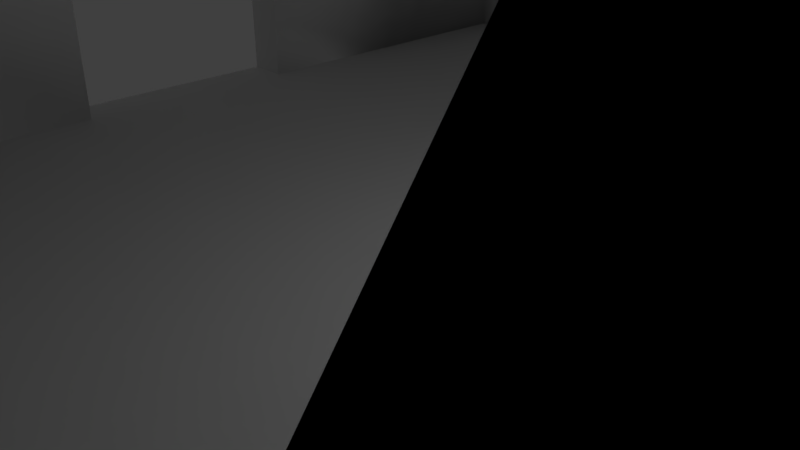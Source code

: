 # Source: funkyRoom.blend  (saved by Blender 2.78.0; exported with 4.5.12 LTS)
import bpy
from mathutils import Matrix  # noqa: F401  (used for matrix-valued properties, if any)

bpy.ops.wm.read_factory_settings(use_empty=True)
scene = bpy.context.scene
scene.name = 'Scene'

# ---- collections
col_collection_1 = bpy.data.collections.new('Collection 1'); scene.collection.children.link(col_collection_1)

# ---- materials (node trees are filled in below, after node groups)
mat_material_001 = bpy.data.materials.new('Material.001')
mat_material_001.alpha_threshold = 0.0
mat_material_001.use_transparent_shadow = False
mat_material_001.roughness = 0.5
mat_material_001.line_color = (0.0, 0.0, 0.0, 1.0)
mat_material_002 = bpy.data.materials.new('Material.002')
mat_material_002.alpha_threshold = 0.0
mat_material_002.use_transparent_shadow = False
mat_material_002.roughness = 0.5
mat_material_002.line_color = (0.0, 0.0, 0.0, 1.0)
mat_material_003 = bpy.data.materials.new('Material.003')
mat_material_003.alpha_threshold = 0.0
mat_material_003.use_transparent_shadow = False
mat_material_003.roughness = 0.5
mat_material_003.line_color = (0.0, 0.0, 0.0, 1.0)

# ---- material node trees

# ---- world
world_world = bpy.data.worlds.new('World'); scene.world = world_world
world_world.color = (0.05088, 0.05088, 0.05088)
world_world.use_sun_shadow = False
world_world.sun_shadow_jitter_overblur = 0.0
world_world.cycles.sampling_method = 'MANUAL'

# ---- cameras
cam_camera = bpy.data.cameras.new('Camera')
cam_camera.clip_end = 100.0
cam_camera.lens = 35.0
cam_camera.sensor_width = 32.0
cam_camera.sensor_height = 18.0
cam_camera.ortho_scale = 7.314
cam_camera.dof.focus_distance = 0.0
cam_camera.dof.aperture_fstop = 128.0

# ---- lights
light_lamp = bpy.data.lights.new('Lamp', 'POINT')
light_lamp.transmission_factor = 0.0
light_lamp.cutoff_distance = 30.0
light_lamp.energy = 100.0
light_lamp.shadow_buffer_clip_start = 1.001
light_lamp.shadow_soft_size = 0.1
light_lamp.shadow_maximum_resolution = 0.006
light_lamp.use_absolute_resolution = True

# ---- meshes
me_cube_001 = bpy.data.meshes.new('Cube.001')
me_cube_001.from_pydata([(0.7375, 0.5989, -37.12), (0.9007, -0.3693, -37.12), (-0.2307, 0.7622, -37.12), (1.0, 1.0, 1.0), (1.0, -1.0, 1.0), (-1.0, -1.0, 1.0), (-1.0, 1.0, 1.0), (3.0, 1.0, 1.0), (3.0, -1.0, 1.0), (1.0, 1.429, 1.0), (-1.0, 1.429, 1.0), (1.0, -1.0, -1.0), (-1.0, 1.0, -1.0), (1.0, 1.0, -1.0), (-0.04073, -0.3693, -37.12), (-0.2307, -0.1793, -37.12), (-0.1751, -0.3136, -37.12), (1.842, 0.5989, -37.12), (2.032, 0.409, -37.12), (1.977, 0.5433, -37.12), (2.032, -0.1793, -37.12), (1.842, -0.3693, -37.12), (1.977, -0.3136, -37.12), (0.5475, 0.8764, -37.12), (0.7375, 0.6864, -37.12), (0.6818, 0.8207, -37.12), (-0.2307, 0.7622, -37.12), (-0.04073, 0.8764, -37.12), (-0.1751, 0.8429, -37.12), (-1.0, -0.81, -1.0), (-0.81, -1.0, -1.0), (-1.0, -1.0, -0.81), (-0.9443, -0.9444, -1.0), (3.0, 0.81, -0.9996), (2.81, 1.0, -0.9996), (3.0, 1.0, -0.8096), (2.944, 0.9444, -0.9996), (2.81, -1.0, -0.9996), (3.0, -0.81, -0.9996), (3.0, -1.0, -0.8096), (2.944, -0.9444, -0.9996), (1.0, 1.239, -0.9998), (0.81, 1.429, -0.9996), (1.0, 1.429, -0.8096), (0.9444, 1.373, -0.9996), (-0.81, 1.429, -0.9996), (-1.0, 1.314, -0.9997), (-1.0, 1.429, -0.8096), (-0.9443, 1.395, -0.9996)], [], [(3, 6, 5, 4), (3, 4, 8, 7), (29, 31, 5, 6, 12), (33, 35, 7, 8, 39, 38), (13, 3, 7, 35, 34), (9, 43, 42, 45, 47, 10), (4, 11, 37, 39, 8), (3, 13, 41, 43, 9), (12, 6, 10, 47, 46), (6, 3, 9, 10), (2, 15, 29, 12), (1, 14, 16, 15, 2, 26, 28, 27, 23, 25, 24, 0, 17, 19, 18, 20, 22, 21), (17, 0, 13, 34), (1, 21, 37, 11), (23, 27, 45, 42), (20, 18, 33, 38), (0, 24, 41, 13), (11, 4, 5, 31, 30), (26, 2, 12, 46), (29, 32, 31), (32, 30, 31), (33, 36, 35), (36, 34, 35), (37, 40, 39), (40, 38, 39), (41, 44, 43), (44, 42, 43), (45, 48, 47), (48, 46, 47), (29, 15, 16, 32), (32, 16, 14, 30), (37, 21, 22, 40), (40, 22, 20, 38), (17, 34, 36, 19), (19, 36, 33, 18), (41, 24, 25, 44), (44, 25, 23, 42), (26, 46, 48, 28), (28, 48, 45, 27), (14, 1, 11, 30)])
me_cube_001.polygons.foreach_set('use_smooth', [True] * 40)
me_cube_001.materials.append(mat_material_001)
me_cube_001.use_remesh_preserve_volume = False
me_cube_001.use_remesh_preserve_attributes = False
me_cube_001.use_mirror_vertex_groups = False
me_cube_001.update()
me_cube_003 = bpy.data.meshes.new('Cube.003')
me_cube_003.from_pydata([(-2.816, -1.0, -0.7422), (-2.596, -1.0, -0.9624), (-2.784, -1.0, -0.8605), (-2.714, -1.0, -0.9307), (-2.596, -1.0, 2.409), (-2.816, -1.0, 2.189), (-2.714, -1.0, 2.377), (-2.784, -1.0, 2.307), (-2.596, 1.0, -0.9624), (-2.816, 1.0, -0.7422), (-2.714, 1.0, -0.9307), (-2.784, 1.0, -0.8605), (-2.816, 1.0, 2.189), (-2.596, 1.0, 2.409), (-2.784, 1.0, 2.307), (-2.714, 1.0, 2.377), (2.596, -1.0, -0.9624), (2.816, -1.0, -0.7422), (2.714, -1.0, -0.9307), (2.784, -1.0, -0.8605), (2.816, -1.0, 2.189), (2.596, -1.0, 2.409), (2.784, -1.0, 2.307), (2.714, -1.0, 2.377), (2.816, 1.0, -0.7422), (2.596, 1.0, -0.9624), (2.784, 1.0, -0.8605), (2.714, 1.0, -0.9307), (2.596, 1.0, 2.409), (2.816, 1.0, 2.189), (2.714, 1.0, 2.377), (2.784, 1.0, 2.307), (-2.803, 1.0, -1.084), (-2.618, 1.0, -1.134), (-2.618, -1.0, -1.134), (-2.803, -1.0, -1.084), (-2.938, 1.0, -0.9492), (-2.938, -1.0, -0.9492), (-2.987, 1.0, -0.7648), (-2.987, -1.0, -0.7648), (-2.803, -1.0, 2.531), (-2.618, -1.0, 2.58), (-2.618, 1.0, 2.58), (-2.803, 1.0, 2.531), (-2.938, -1.0, 2.396), (-2.938, 1.0, 2.396), (-2.987, -1.0, 2.211), (-2.987, 1.0, 2.211), (2.803, -1.0, -1.084), (2.618, -1.0, -1.134), (2.618, 1.0, -1.134), (2.803, 1.0, -1.084), (2.938, -1.0, -0.9492), (2.938, 1.0, -0.9492), (2.987, -1.0, -0.7648), (2.987, 1.0, -0.7648), (2.803, 1.0, 2.531), (2.618, 1.0, 2.58), (2.618, -1.0, 2.58), (2.803, -1.0, 2.531), (2.938, 1.0, 2.396), (2.938, -1.0, 2.396), (2.987, 1.0, 2.211), (2.987, -1.0, 2.211)], [], [(11, 2, 3, 10), (55, 62, 63, 54), (57, 42, 41, 58), (39, 46, 47, 38), (10, 3, 1, 8), (33, 34, 35, 32), (32, 35, 37, 36), (36, 37, 39, 38), (41, 42, 43, 40), (40, 43, 45, 44), (44, 45, 47, 46), (49, 50, 51, 48), (48, 51, 53, 52), (52, 53, 55, 54), (57, 58, 59, 56), (56, 59, 61, 60), (60, 61, 63, 62), (33, 50, 49, 34), (10, 8, 33, 32), (1, 3, 35, 34), (11, 10, 32, 36), (3, 2, 37, 35), (9, 11, 36, 38), (2, 0, 39, 37), (6, 4, 41, 40), (13, 15, 43, 42), (7, 6, 40, 44), (15, 14, 45, 43), (5, 7, 44, 46), (14, 12, 47, 45), (18, 16, 49, 48), (25, 27, 51, 50), (19, 18, 48, 52), (27, 26, 53, 51), (17, 19, 52, 54), (26, 24, 55, 53), (30, 28, 57, 56), (21, 23, 59, 58), (31, 30, 56, 60), (23, 22, 61, 59), (29, 31, 60, 62), (22, 20, 63, 61), (8, 25, 50, 33), (16, 1, 34, 49), (0, 5, 46, 39), (12, 9, 38, 47), (20, 17, 54, 63), (4, 21, 58, 41), (28, 13, 42, 57), (24, 29, 62, 55), (9, 0, 2, 11), (0, 9, 12, 5), (5, 12, 14, 7), (7, 14, 15, 6), (6, 15, 13, 4), (4, 13, 28, 21), (30, 23, 21, 28), (31, 22, 23, 30), (29, 20, 22, 31), (17, 20, 29, 24), (17, 24, 26, 19), (19, 26, 27, 18), (18, 27, 25, 16), (8, 1, 16, 25)])
me_cube_003.polygons.foreach_set('use_smooth', [True] * 64)
me_cube_003.use_remesh_preserve_volume = False
me_cube_003.use_remesh_preserve_attributes = False
me_cube_003.use_mirror_vertex_groups = False
me_cube_003.update()
me_cube_004 = bpy.data.meshes.new('Cube.004')
me_cube_004.from_pydata([(-6.809, -1.0, -0.7422), (-6.589, -1.0, -0.9624), (-6.777, -1.0, -0.8605), (-6.707, -1.0, -0.9307), (-6.589, -1.0, 2.409), (-6.809, -1.0, 2.189), (-6.707, -1.0, 2.377), (-6.777, -1.0, 2.307), (-6.589, 1.0, -0.9624), (-6.809, 1.0, -0.7422), (-6.707, 1.0, -0.9307), (-6.777, 1.0, -0.8605), (-6.809, 1.0, 2.189), (-6.589, 1.0, 2.409), (-6.777, 1.0, 2.307), (-6.707, 1.0, 2.377), (2.596, -1.0, -0.9624), (2.816, -1.0, -0.7422), (2.714, -1.0, -0.9307), (2.784, -1.0, -0.8605), (2.816, -1.0, 2.189), (2.596, -1.0, 2.409), (2.784, -1.0, 2.307), (2.714, -1.0, 2.377), (2.816, 1.0, -0.7422), (2.596, 1.0, -0.9624), (2.784, 1.0, -0.8605), (2.714, 1.0, -0.9307), (2.596, 1.0, 2.409), (2.816, 1.0, 2.189), (2.714, 1.0, 2.377), (2.784, 1.0, 2.307), (-6.796, 1.0, -1.084), (-6.611, 1.0, -1.134), (-6.611, -1.0, -1.134), (-6.796, -1.0, -1.084), (-6.931, 1.0, -0.9492), (-6.931, -1.0, -0.9492), (-6.98, 1.0, -0.7648), (-6.98, -1.0, -0.7648), (-6.796, -1.0, 2.531), (-6.611, -1.0, 2.58), (-6.611, 1.0, 2.58), (-6.796, 1.0, 2.531), (-6.931, -1.0, 2.396), (-6.931, 1.0, 2.396), (-6.98, -1.0, 2.211), (-6.98, 1.0, 2.211), (2.803, -1.0, -1.084), (2.618, -1.0, -1.134), (2.618, 1.0, -1.134), (2.803, 1.0, -1.084), (2.938, -1.0, -0.9492), (2.938, 1.0, -0.9492), (2.987, -1.0, -0.7648), (2.987, 1.0, -0.7648), (2.803, 1.0, 2.531), (2.618, 1.0, 2.58), (2.618, -1.0, 2.58), (2.803, -1.0, 2.531), (2.938, 1.0, 2.396), (2.938, -1.0, 2.396), (2.987, 1.0, 2.211), (2.987, -1.0, 2.211)], [], [(11, 2, 3, 10), (55, 62, 63, 54), (57, 42, 41, 58), (39, 46, 47, 38), (10, 3, 1, 8), (33, 34, 35, 32), (32, 35, 37, 36), (36, 37, 39, 38), (41, 42, 43, 40), (40, 43, 45, 44), (44, 45, 47, 46), (49, 50, 51, 48), (48, 51, 53, 52), (52, 53, 55, 54), (57, 58, 59, 56), (56, 59, 61, 60), (60, 61, 63, 62), (33, 50, 49, 34), (10, 8, 33, 32), (1, 3, 35, 34), (11, 10, 32, 36), (3, 2, 37, 35), (9, 11, 36, 38), (2, 0, 39, 37), (6, 4, 41, 40), (13, 15, 43, 42), (7, 6, 40, 44), (15, 14, 45, 43), (5, 7, 44, 46), (14, 12, 47, 45), (18, 16, 49, 48), (25, 27, 51, 50), (19, 18, 48, 52), (27, 26, 53, 51), (17, 19, 52, 54), (26, 24, 55, 53), (30, 28, 57, 56), (21, 23, 59, 58), (31, 30, 56, 60), (23, 22, 61, 59), (29, 31, 60, 62), (22, 20, 63, 61), (8, 25, 50, 33), (16, 1, 34, 49), (0, 5, 46, 39), (12, 9, 38, 47), (20, 17, 54, 63), (4, 21, 58, 41), (28, 13, 42, 57), (24, 29, 62, 55), (9, 0, 2, 11), (0, 9, 12, 5), (5, 12, 14, 7), (7, 14, 15, 6), (6, 15, 13, 4), (4, 13, 28, 21), (30, 23, 21, 28), (31, 22, 23, 30), (29, 20, 22, 31), (17, 20, 29, 24), (17, 24, 26, 19), (19, 26, 27, 18), (18, 27, 25, 16), (8, 1, 16, 25)])
me_cube_004.polygons.foreach_set('use_smooth', [True] * 64)
me_cube_004.use_remesh_preserve_volume = False
me_cube_004.use_remesh_preserve_attributes = False
me_cube_004.use_mirror_vertex_groups = False
me_cube_004.update()
me_cube_002 = bpy.data.meshes.new('Cube.002')
me_cube_002.from_pydata([(0.9935, 1.0, -1.0), (1.0, -1.0, -1.0), (-1.052, 1.0, -1.0), (0.9935, 1.0, 1.0), (1.0, -1.0, 1.0), (-1.052, 1.0, 1.0), (-0.9503, 1.358, 1.0), (-0.9503, 1.358, -0.9996), (-0.9503, 1.0, 1.0), (-0.9503, 0.9503, 1.0), (-0.9503, 1.0, -1.0), (-0.9503, 0.9503, -1.0), (-0.9503, -0.9503, 1.0), (-0.9503, -0.9503, -1.0), (0.9503, 1.358, -0.9996), (0.9503, 1.358, 1.0), (0.9503, 1.0, 1.0), (0.9503, 0.9503, 1.0), (0.9503, 1.0, -1.0), (0.9503, 0.9503, -1.0), (0.9503, -0.9503, 1.0), (0.9503, -0.9503, -1.0), (1.0, -0.9503, -1.0), (1.0, -0.9503, 1.0), (2.851, -0.9503, -0.9996), (2.851, -0.9503, 1.0), (2.851, 0.9503, 1.0), (2.851, 0.9503, -0.9996), (1.0, 0.9503, -1.0), (1.0, 0.9503, 1.0), (-0.8419, 1.409, 0.5953), (-0.8419, 1.409, 0.3718), (-0.8419, 1.358, 0.5953), (-0.8419, 1.358, -0.2276), (-0.8419, 1.409, -0.5362), (-0.8419, 1.358, -0.5362), (-0.0376, 1.409, -0.6063), (-0.0376, 1.358, -0.6063), (-0.03089, 1.409, -0.5362), (-0.03089, 1.358, -0.5362), (-0.8352, 1.409, -0.6063), (-0.8352, 1.358, -0.6063), (-0.8168, 1.409, -0.6577), (-0.8168, 1.358, -0.6577), (-0.05593, 1.409, -0.6577), (-0.05593, 1.358, -0.6577), (-0.08097, 1.409, -0.6765), (-0.08097, 1.358, -0.6765), (-0.7918, 1.409, -0.6765), (-0.7918, 1.358, -0.6765), (-0.03089, 1.409, 0.5953), (-0.03089, 1.358, 0.5953), (-0.0376, 1.409, 0.6654), (-0.0376, 1.358, 0.6654), (-0.8352, 1.409, 0.6654), (-0.8352, 1.358, 0.6654), (-0.8168, 1.409, 0.7167), (-0.8168, 1.358, 0.7167), (-0.05593, 1.409, 0.7167), (-0.05593, 1.358, 0.7167), (-0.08097, 1.409, 0.7355), (-0.08097, 1.358, 0.7355), (-0.7918, 1.409, 0.7355), (-0.7918, 1.358, 0.7355), (2.579, -1.0, -0.6063), (2.579, -0.9503, -0.6063), (2.586, -1.0, -0.5362), (2.586, -0.9503, -0.5362), (2.561, -1.0, -0.6577), (2.561, -0.9503, -0.6577), (2.536, -1.0, -0.6765), (2.536, -0.9503, -0.6765), (1.283, -1.0, -0.6765), (1.283, -0.9503, -0.6765), (1.258, -1.0, -0.6577), (1.258, -0.9503, -0.6577), (1.24, -1.0, -0.6063), (1.24, -0.9503, -0.6063), (1.233, -1.0, -0.5362), (1.233, -0.9503, -0.5362), (1.233, -1.0, 0.5953), (1.233, -0.9503, 0.5953), (2.586, -1.0, 0.5953), (2.586, -0.9503, 0.5953), (2.579, -1.0, 0.6654), (2.579, -0.9503, 0.6654), (1.24, -1.0, 0.6654), (1.24, -0.9503, 0.6654), (1.258, -1.0, 0.7167), (1.258, -0.9503, 0.7167), (2.561, -1.0, 0.7167), (2.561, -0.9503, 0.7167), (2.536, -1.0, 0.7355), (2.536, -0.9503, 0.7355), (1.283, -1.0, 0.7355), (1.283, -0.9503, 0.7355), (0.9562, 1.409, -0.9827), (0.9935, 1.372, -0.9996), (0.9562, 1.409, -0.9996), (0.9748, 1.404, -0.9911), (0.9885, 1.39, -0.9973), (0.9935, 1.372, 1.0), (0.9562, 1.409, 1.0), (0.9885, 1.39, 1.0), (0.9748, 1.404, 1.0), (-1.052, 1.357, -0.9996), (-0.9998, 1.409, -0.9996), (-1.045, 1.383, -0.9996), (-1.026, 1.402, -0.9996), (-0.9998, 1.409, 0.8441), (-1.052, 1.357, 1.0), (-0.9998, 1.409, 1.0), (-1.026, 1.402, 0.9223), (-1.045, 1.383, 0.9795), (-0.9698, -1.0, -1.0), (-1.052, -0.9178, -1.0), (-1.011, -0.989, -1.0), (-1.041, -0.9589, -1.0), (-1.052, -0.9178, 1.0), (-0.9698, -1.0, 1.0), (-1.041, -0.9589, 1.0), (-1.011, -0.989, 1.0), (3.0, -0.9228, -0.9996), (2.923, -1.0, -0.9132), (2.923, -1.0, -0.9996), (2.99, -0.9614, -0.988), (2.961, -0.9897, -0.9564), (2.923, -1.0, 1.0), (3.0, -0.9228, 1.0), (2.961, -0.9897, 1.0), (2.99, -0.9614, 1.0), (2.935, 1.0, -0.9996), (3.0, 0.935, -0.9996), (2.967, 0.9913, -0.9996), (2.991, 0.9675, -0.9996), (3.0, 0.935, 1.0), (2.935, 1.0, 1.0), (2.991, 0.9675, 1.0), (2.967, 0.9913, 1.0), (1.0, -0.9503, 1.76), (1.0, -1.0, 1.76), (-0.9503, 1.0, 1.76), (-1.052, 1.0, 1.76), (-0.9503, 1.357, 1.761), (-0.9503, 0.9502, 1.76), (-0.9503, -0.9503, 1.76), (0.9503, 1.357, 1.761), (0.9503, 1.0, 1.76), (0.9503, 0.9502, 1.76), (0.9503, -0.9503, 1.76), (1.0, 0.9502, 1.76), (0.9935, 1.0, 1.76), (0.9562, 1.409, 1.761), (0.9748, 1.404, 1.761), (0.9885, 1.39, 1.761), (0.9935, 1.372, 1.761), (-1.052, 1.357, 1.761), (-0.9998, 1.409, 1.761), (-0.9698, -1.0, 1.76), (-1.011, -0.989, 1.76), (-1.041, -0.9589, 1.76), (-1.052, -0.9178, 1.76), (-1.052, 0.5011, 0.4211), (-0.9503, 0.5011, 0.4211), (-1.052, -0.05178, -0.9535), (-1.052, -0.05178, -0.09688), (-0.9503, -0.05178, -0.9535), (-1.052, -0.05178, 0.4211), (-0.9503, -0.05178, 0.4211), (-1.052, 0.5011, -0.9535), (-0.9503, 0.5011, -0.9535), (-0.9503, 0.5011, -0.5274), (1.776, 1.0, 0.4211), (1.776, 0.9503, 0.4211), (1.776, 1.0, -0.982), (1.776, 0.9503, -0.982), (2.329, 1.0, -0.982), (2.329, 0.9503, -0.982), (2.329, 1.0, 0.4211), (2.329, 0.9503, 0.4211), (2.329, 1.0, 0.3757)], [], [(0, 28, 19, 18), (118, 120, 160, 161), (10, 11, 13, 21, 22, 1, 114, 116, 117, 115, 2), (12, 9, 144, 145), (4, 80, 86, 88, 94, 92, 90, 84, 82, 66, 123, 127), (3, 29, 26, 25, 23, 4, 127, 129, 130, 128, 135, 137, 138, 136), (1, 22, 24, 27, 28, 0, 131, 133, 134, 132, 122, 124), (124, 123, 66, 64, 68, 70, 72, 74, 76, 78, 80, 4, 1), (102, 96, 38, 50, 52, 58, 60, 62, 56, 54, 30, 31, 109, 111), (111, 110, 156, 157), (0, 18, 14, 7, 10, 2, 105, 107, 108, 106, 98, 97), (24, 25, 26, 27), (25, 24, 22, 21, 20, 81, 79, 77, 75, 73, 71, 69, 65, 67, 83), (13, 12, 20, 21), (27, 26, 179, 177, 175, 19, 28), (6, 7, 33, 32, 55, 57, 63, 61, 59, 53, 51, 39, 14, 15), (115, 165, 164, 169, 2), (15, 14, 18, 19, 17, 16), (7, 6, 8, 9, 11, 10), (11, 9, 12, 168, 163, 171), (57, 56, 62, 63), (45, 44, 46, 47), (32, 30, 54, 55), (40, 41, 43, 42), (34, 35, 41, 40), (50, 51, 53, 52), (52, 53, 59, 58), (35, 34, 31, 30, 32, 33), (14, 39, 37, 45, 47, 49, 43, 41, 35, 33, 7), (60, 61, 63, 62), (37, 36, 44, 45), (3, 0, 97, 101), (39, 38, 36, 37), (42, 43, 49, 48), (55, 54, 56, 57), (48, 49, 47, 46), (58, 59, 61, 60), (38, 39, 51, 50), (88, 89, 95, 94), (68, 69, 71, 70), (80, 81, 87, 86), (77, 76, 74, 75), (79, 78, 76, 77), (83, 82, 84, 85), (85, 84, 90, 91), (78, 79, 81, 80), (93, 92, 94, 95), (64, 65, 69, 68), (66, 67, 65, 64), (75, 74, 72, 73), (86, 87, 89, 88), (83, 85, 91, 93, 95, 89, 87, 81, 20, 23, 25), (73, 72, 70, 71), (91, 90, 92, 93), (67, 66, 82, 83), (96, 99, 98), (99, 100, 98), (100, 97, 98), (96, 102, 104, 99), (99, 104, 103, 100), (100, 103, 101, 97), (2, 5, 110, 105), (109, 112, 111), (112, 113, 111), (113, 110, 111), (105, 110, 113, 107), (107, 113, 112, 108), (108, 112, 109, 106), (109, 31, 34, 40, 42, 48, 46, 44, 36, 38, 96, 98, 106), (114, 119, 121, 116), (116, 121, 120, 117), (117, 120, 118, 115), (1, 4, 119, 114), (122, 125, 124), (125, 126, 124), (126, 123, 124), (122, 128, 130, 125), (125, 130, 129, 126), (126, 129, 127, 123), (0, 174, 176, 180, 136, 131), (131, 136, 138, 133), (133, 138, 137, 134), (134, 137, 135, 132), (132, 135, 128, 122), (151, 147, 148, 150), (139, 149, 145, 144, 141, 142, 161, 160, 159, 158, 140), (142, 141, 143, 146, 147, 151, 155, 154, 153, 152, 157, 156), (4, 23, 139, 140), (23, 20, 149, 139), (3, 101, 155, 151), (104, 102, 152, 153), (121, 119, 158, 159), (6, 15, 146, 143), (17, 29, 150, 148), (8, 6, 143, 141), (15, 16, 147, 146), (119, 4, 140, 158), (103, 104, 153, 154), (16, 17, 148, 147), (9, 8, 141, 144), (120, 121, 159, 160), (29, 3, 151, 150), (110, 5, 142, 156), (5, 118, 161, 142), (101, 103, 154, 155), (20, 12, 145, 149), (102, 111, 157, 152), (169, 170, 171, 163, 162), (2, 169, 162, 167, 165, 115, 118, 5), (170, 166, 168, 12, 13, 11, 171), (164, 166, 170, 169), (166, 164, 165, 167, 168), (168, 167, 162, 163), (176, 177, 179, 178, 180), (175, 174, 172, 173), (136, 180, 178, 172, 174, 0, 3), (19, 175, 173, 179, 26, 29, 17), (174, 175, 177, 176), (178, 179, 173, 172)])
me_cube_002.polygons.foreach_set('use_smooth', [1, 1, 1, 1, 1, 1, 1, 1, 1, 1, 1, 1, 1, 1, 1, 1, 1, 1, 1, 1, 1, 1, 1, 1, 1, 1, 1, 1, 1, 1, 1, 1, 1, 1, 1, 1, 1, 1, 1, 1, 1, 1, 1, 1, 1, 1, 1, 1, 1, 1, 1, 1, 1, 1, 1, 1, 1, 1, 1, 1, 1, 1, 1, 1, 1, 1, 1, 1, 1, 1, 1, 1, 1, 1, 1, 1, 1, 1, 1, 1, 1, 1, 1, 1, 1, 1, 1, 1, 1, 1, 1, 1, 1, 1, 1, 1, 1, 1, 1, 1, 1, 1, 1, 1, 1, 1, 1, 0, 1, 1, 0, 0, 0, 0, 0, 1, 1, 0, 0])
me_cube_002.materials.append(mat_material_002)
me_cube_002.use_remesh_preserve_volume = False
me_cube_002.use_remesh_preserve_attributes = False
me_cube_002.use_mirror_vertex_groups = False
me_cube_002.update()
me_cube_006 = bpy.data.meshes.new('Cube.006')
me_cube_006.from_pydata([(5.162, 4.193, 3.711), (6.305, -2.585, 3.711), (-1.615, 5.335, 3.711), (7.0, 7.0, -0.09998), (7.0, -7.0, -0.09998), (-7.0, -7.0, -0.09998), (-7.0, 7.0, -0.09998), (21.0, 7.0, -0.1), (21.0, -7.0, -0.1), (7.0, 10.0, -0.1), (-7.0, 10.0, -0.1), (7.0, -7.0, 0.09998), (-7.0, 7.0, 0.09998), (7.0, 7.0, 0.09998), (-0.2851, -2.585, 3.711), (-1.615, -1.255, 3.711), (-1.226, -2.195, 3.711), (12.9, 4.193, 3.711), (14.23, 2.863, 3.711), (13.84, 3.803, 3.711), (14.23, -1.255, 3.711), (12.9, -2.585, 3.711), (13.84, -2.195, 3.711), (3.833, 6.135, 3.711), (5.162, 4.805, 3.711), (4.773, 5.745, 3.711), (-1.615, 5.335, 3.711), (-0.2851, 6.135, 3.711), (-1.226, 5.901, 3.711), (-7.0, -5.67, 0.09998), (-5.67, -7.0, 0.09998), (-7.0, -7.0, 0.08099), (-6.61, -6.61, 0.09998), (21.0, 5.67, 0.09993), (19.67, 7.0, 0.09993), (21.0, 7.0, 0.08094), (20.61, 6.61, 0.09993), (19.67, -7.0, 0.09994), (21.0, -5.67, 0.09993), (21.0, -7.0, 0.08094), (20.61, -6.61, 0.09993), (7.0, 8.67, 0.09995), (5.67, 10.0, 0.09993), (7.0, 10.0, 0.08094), (6.611, 9.61, 0.09994), (-5.67, 10.0, 0.09993), (-7.0, 9.2, 0.09994), (-7.0, 10.0, 0.08094), (-6.61, 9.766, 0.09994), (7.0, 7.0, -0.09998), (7.0, -7.0, -0.09998), (21.0, 7.0, -0.1), (21.0, -7.0, -0.1), (7.333, 7.0, -0.09998), (7.333, -7.0, -0.09998), (21.0, 7.0, -0.1), (21.0, -7.0, -0.1), (7.333, 7.0, -2.152), (7.333, -7.0, -2.152), (21.0, 7.0, -2.152), (21.0, -7.0, -2.152)], [], [(3, 4, 5, 6), (3, 49, 50, 4), (29, 12, 6, 5, 31), (33, 38, 39, 8, 7, 35), (13, 34, 35, 7, 3), (9, 10, 47, 45, 42, 43), (4, 8, 39, 37, 11), (3, 9, 43, 41, 13), (12, 46, 47, 10, 6), (6, 10, 9, 3), (2, 12, 29, 15), (1, 21, 22, 20, 18, 19, 17, 0, 24, 25, 23, 27, 28, 26, 2, 15, 16, 14), (17, 34, 13, 0), (1, 11, 37, 21), (23, 42, 45, 27), (20, 38, 33, 18), (0, 13, 41, 24), (11, 30, 31, 5, 4), (26, 46, 12, 2), (29, 31, 32), (32, 31, 30), (33, 35, 36), (36, 35, 34), (37, 39, 40), (40, 39, 38), (41, 43, 44), (44, 43, 42), (45, 47, 48), (48, 47, 46), (29, 32, 16, 15), (32, 30, 14, 16), (37, 40, 22, 21), (40, 38, 20, 22), (17, 19, 36, 34), (19, 18, 33, 36), (41, 44, 25, 24), (44, 42, 23, 25), (26, 28, 48, 46), (28, 27, 45, 48), (14, 30, 11, 1), (50, 54, 56, 52), (4, 50, 52, 8), (7, 51, 49, 3), (8, 52, 51, 7), (55, 59, 57, 53), (49, 53, 54, 50), (51, 55, 53, 49), (52, 56, 55, 51), (57, 59, 60, 58), (56, 60, 59, 55), (54, 58, 60, 56), (53, 57, 58, 54)])
me_cube_006.polygons.foreach_set('use_smooth', [True] * 52)
_k = set([(53, 54)])
me_cube_006.attributes.new('sharp_edge', 'BOOLEAN', 'EDGE').data.foreach_set('value', [ (min(e.vertices), max(e.vertices)) in _k for e in me_cube_006.edges])
me_cube_006.materials.append(mat_material_003)
me_cube_006.use_remesh_preserve_volume = False
me_cube_006.use_remesh_preserve_attributes = False
me_cube_006.use_mirror_vertex_groups = False
me_cube_006.update()

# ---- objects
ob_lamp = bpy.data.objects.new('Lamp', light_lamp)
ob_camera = bpy.data.objects.new('Camera', cam_camera)
ob_cube_001 = bpy.data.objects.new('Cube.001', me_cube_001)
ob_window = bpy.data.objects.new('Window', me_cube_003)
ob_window_001 = bpy.data.objects.new('Window.001', me_cube_004)
ob_cube_002 = bpy.data.objects.new('Cube.002', me_cube_002)
ob_cube_000 = bpy.data.objects.new('Cube.000', me_cube_006)

# ---- transforms, parenting, visibility, modifiers, constraints
ob_lamp.location = (4.076, 1.005, 5.904)
ob_lamp.rotation_euler = (0.6503, 0.05522, 1.866)
ob_lamp.lock_rotations_4d = False
ob_lamp.empty_display_type = 'ARROWS'
ob_lamp.color = (0.0, 0.0, 0.0, 0.0)
ob_lamp.lineart.crease_threshold = 0.0
ob_camera.location = (7.481, -6.508, 5.344)
ob_camera.rotation_euler = (1.109, 0.0, 0.8149)
ob_camera.lock_rotations_4d = False
ob_camera.empty_display_type = 'ARROWS'
ob_camera.color = (0.0, 0.0, 0.0, 0.0)
ob_camera.display_type = 'WIRE'
ob_camera.lineart.crease_threshold = 0.0
ob_cube_001.location = (0.0, 0.0, 0.0)
ob_cube_001.scale = (7.0, 7.0, 0.09998)
ob_cube_001.lock_rotations_4d = False
ob_cube_001.empty_display_type = 'ARROWS'
ob_cube_001.lineart.crease_threshold = 0.0
ob_window.location = (-3.215, 10.16, 1.954)
ob_window.scale = (1.0, 0.3584, 1.0)
ob_window.lineart.crease_threshold = 0.0
ob_window_001.location = (16.06, -7.208, 1.954)
ob_window_001.scale = (1.0, 0.3584, 1.0)
ob_window_001.lineart.crease_threshold = 0.0
ob_cube_002.location = (0.0, 0.0, 2.599)
ob_cube_002.scale = (7.366, 7.366, 2.63)
ob_cube_002.lock_rotations_4d = False
ob_cube_002.empty_display_type = 'ARROWS'
ob_cube_002.lineart.crease_threshold = 0.0
ob_cube_000.location = (0.01625, 0.0, 7.332)
ob_cube_000.scale = (1.009, 1.009, 1.0)
ob_cube_000.lock_rotations_4d = False
ob_cube_000.empty_display_type = 'ARROWS'
ob_cube_000.lineart.crease_threshold = 0.0

# ---- collection membership
col_collection_1.objects.link(ob_lamp)
col_collection_1.objects.link(ob_camera)
col_collection_1.objects.link(ob_cube_001)
col_collection_1.objects.link(ob_window)
col_collection_1.objects.link(ob_window_001)
col_collection_1.objects.link(ob_cube_002)
col_collection_1.objects.link(ob_cube_000)

# ---- scene / render settings (as saved in the file)
scene.camera = ob_camera
scene.frame_start = 1; scene.frame_end = 250; scene.frame_set(1)
scene.render.engine = 'BLENDER_EEVEE_NEXT'
scene.render.resolution_percentage = 50
scene.render.dither_intensity = 0.0
scene.cycles.use_denoising = False
scene.cycles.samples = 128
scene.cycles.sampling_pattern = 'TABULATED_SOBOL'
scene.cycles.light_sampling_threshold = 0.0
scene.cycles.use_adaptive_sampling = False
scene.cycles.use_light_tree = False
scene.cycles.blur_glossy = 0.0
scene.cycles.sample_clamp_indirect = 0.0
scene.view_settings.view_transform = 'Standard'
bpy.context.view_layer.update()
